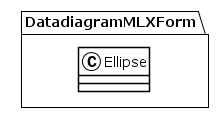

The diagram above was rendered by PlantUML. Its source (embedded in the PNG):
@startuml
!theme plain
package DatadiagramMLXForm {
class Ellipse {
}
}
@enduml